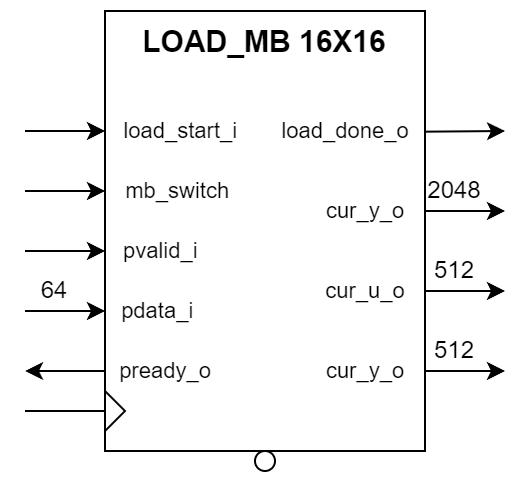

The diagram above was exported from draw.io. Its source (the exported page's mxGraphModel, read from the mxfile embedded in the PNG):
<mxGraphModel dx="600" dy="355" grid="1" gridSize="10" guides="1" tooltips="1" connect="1" arrows="1" fold="1" page="1" pageScale="1" pageWidth="1169" pageHeight="827" math="0" shadow="0">
  <root>
    <mxCell id="0" />
    <mxCell id="1" parent="0" />
    <mxCell id="cdqXyyC-MCT-RwyU15zz-17" value="" style="rounded=0;whiteSpace=wrap;html=1;" vertex="1" parent="1">
      <mxGeometry x="360" y="140" width="160" height="220" as="geometry" />
    </mxCell>
    <mxCell id="cdqXyyC-MCT-RwyU15zz-2" value="&amp;nbsp; &amp;nbsp; &amp;nbsp;pvalid_i" style="endArrow=classic;html=1;rounded=0;labelBackgroundColor=none;" edge="1" parent="1">
      <mxGeometry x="1" y="20" width="50" height="50" relative="1" as="geometry">
        <mxPoint x="320" y="260" as="sourcePoint" />
        <mxPoint x="360" y="260" as="targetPoint" />
        <mxPoint x="20" y="20" as="offset" />
      </mxGeometry>
    </mxCell>
    <mxCell id="cdqXyyC-MCT-RwyU15zz-3" value="&amp;nbsp; &amp;nbsp; pdata_i" style="endArrow=classic;html=1;rounded=0;labelBackgroundColor=none;" edge="1" parent="1">
      <mxGeometry x="1" y="20" width="50" height="50" relative="1" as="geometry">
        <mxPoint x="320" y="290" as="sourcePoint" />
        <mxPoint x="360" y="290" as="targetPoint" />
        <mxPoint x="20" y="20" as="offset" />
      </mxGeometry>
    </mxCell>
    <mxCell id="cdqXyyC-MCT-RwyU15zz-4" value="pready_o" style="endArrow=classic;html=1;rounded=0;exitX=-0.006;exitY=0.875;exitDx=0;exitDy=0;exitPerimeter=0;" edge="1" parent="1">
      <mxGeometry x="-1" y="-30" width="50" height="50" relative="1" as="geometry">
        <mxPoint x="360" y="320" as="sourcePoint" />
        <mxPoint x="320" y="320" as="targetPoint" />
        <mxPoint x="30" y="30" as="offset" />
      </mxGeometry>
    </mxCell>
    <mxCell id="cdqXyyC-MCT-RwyU15zz-5" value="&amp;nbsp; &amp;nbsp; &amp;nbsp;load_start_i" style="endArrow=classic;html=1;rounded=0;labelBackgroundColor=none;" edge="1" parent="1">
      <mxGeometry x="1" y="30" width="50" height="50" relative="1" as="geometry">
        <mxPoint x="320" y="200" as="sourcePoint" />
        <mxPoint x="360" y="200" as="targetPoint" />
        <mxPoint x="30" y="30" as="offset" />
      </mxGeometry>
    </mxCell>
    <mxCell id="cdqXyyC-MCT-RwyU15zz-6" value="load_done_o" style="endArrow=classic;html=1;rounded=0;exitX=1.001;exitY=0.113;exitDx=0;exitDy=0;exitPerimeter=0;" edge="1" parent="1">
      <mxGeometry x="-1" y="40" width="50" height="50" relative="1" as="geometry">
        <mxPoint x="520.1599999999999" y="200.34000000000003" as="sourcePoint" />
        <mxPoint x="560" y="200" as="targetPoint" />
        <mxPoint x="-40" y="40" as="offset" />
      </mxGeometry>
    </mxCell>
    <mxCell id="cdqXyyC-MCT-RwyU15zz-7" value="" style="ellipse;whiteSpace=wrap;html=1;aspect=fixed;" vertex="1" parent="1">
      <mxGeometry x="435" y="360" width="10" height="10" as="geometry" />
    </mxCell>
    <mxCell id="cdqXyyC-MCT-RwyU15zz-8" value="" style="triangle;whiteSpace=wrap;html=1;" vertex="1" parent="1">
      <mxGeometry x="360" y="330" width="10" height="20" as="geometry" />
    </mxCell>
    <mxCell id="cdqXyyC-MCT-RwyU15zz-9" value="cur_y_o" style="endArrow=classic;html=1;rounded=0;exitX=1;exitY=0.25;exitDx=0;exitDy=0;" edge="1" parent="1">
      <mxGeometry x="-1" y="-30" width="50" height="50" relative="1" as="geometry">
        <mxPoint x="520" y="239.99999999999997" as="sourcePoint" />
        <mxPoint x="560" y="240" as="targetPoint" />
        <mxPoint x="-30" y="-30" as="offset" />
      </mxGeometry>
    </mxCell>
    <mxCell id="cdqXyyC-MCT-RwyU15zz-10" value="cur_u_o" style="endArrow=classic;html=1;rounded=0;exitX=1;exitY=0.25;exitDx=0;exitDy=0;" edge="1" parent="1">
      <mxGeometry x="-1" y="-30" width="50" height="50" relative="1" as="geometry">
        <mxPoint x="520" y="280" as="sourcePoint" />
        <mxPoint x="560" y="280" as="targetPoint" />
        <mxPoint x="-30" y="-30" as="offset" />
      </mxGeometry>
    </mxCell>
    <mxCell id="cdqXyyC-MCT-RwyU15zz-11" value="cur_y_o" style="endArrow=classic;html=1;rounded=0;exitX=1;exitY=0.25;exitDx=0;exitDy=0;" edge="1" parent="1">
      <mxGeometry x="-1" y="-30" width="50" height="50" relative="1" as="geometry">
        <mxPoint x="520" y="320" as="sourcePoint" />
        <mxPoint x="560" y="320" as="targetPoint" />
        <mxPoint x="-30" y="-30" as="offset" />
      </mxGeometry>
    </mxCell>
    <mxCell id="cdqXyyC-MCT-RwyU15zz-12" value="&amp;nbsp; &amp;nbsp; mb_switch" style="endArrow=classic;html=1;rounded=0;labelBackgroundColor=none;" edge="1" parent="1">
      <mxGeometry x="1" y="30" width="50" height="50" relative="1" as="geometry">
        <mxPoint x="320" y="230" as="sourcePoint" />
        <mxPoint x="360" y="230" as="targetPoint" />
        <mxPoint x="30" y="30" as="offset" />
      </mxGeometry>
    </mxCell>
    <mxCell id="cdqXyyC-MCT-RwyU15zz-13" value="64" style="text;html=1;align=center;verticalAlign=middle;whiteSpace=wrap;rounded=0;" vertex="1" parent="1">
      <mxGeometry x="320" y="270" width="30" height="20" as="geometry" />
    </mxCell>
    <mxCell id="cdqXyyC-MCT-RwyU15zz-14" value="2048" style="text;html=1;align=center;verticalAlign=middle;whiteSpace=wrap;rounded=0;" vertex="1" parent="1">
      <mxGeometry x="520" y="220" width="30" height="20" as="geometry" />
    </mxCell>
    <mxCell id="cdqXyyC-MCT-RwyU15zz-15" value="512" style="text;html=1;align=center;verticalAlign=middle;whiteSpace=wrap;rounded=0;" vertex="1" parent="1">
      <mxGeometry x="520" y="260" width="30" height="20" as="geometry" />
    </mxCell>
    <mxCell id="cdqXyyC-MCT-RwyU15zz-16" value="512" style="text;html=1;align=center;verticalAlign=middle;whiteSpace=wrap;rounded=0;" vertex="1" parent="1">
      <mxGeometry x="520" y="300" width="30" height="20" as="geometry" />
    </mxCell>
    <mxCell id="cdqXyyC-MCT-RwyU15zz-18" value="&lt;b&gt;&lt;font style=&quot;font-size: 15px;&quot;&gt;LOAD_MB 16X16&lt;/font&gt;&lt;/b&gt;" style="text;html=1;align=center;verticalAlign=middle;whiteSpace=wrap;rounded=0;" vertex="1" parent="1">
      <mxGeometry x="360" y="140" width="160" height="30" as="geometry" />
    </mxCell>
    <mxCell id="cdqXyyC-MCT-RwyU15zz-19" value="" style="endArrow=none;html=1;rounded=0;entryX=0;entryY=0.5;entryDx=0;entryDy=0;" edge="1" parent="1" target="cdqXyyC-MCT-RwyU15zz-8">
      <mxGeometry width="50" height="50" relative="1" as="geometry">
        <mxPoint x="320" y="340" as="sourcePoint" />
        <mxPoint x="420" y="270" as="targetPoint" />
      </mxGeometry>
    </mxCell>
  </root>
</mxGraphModel>